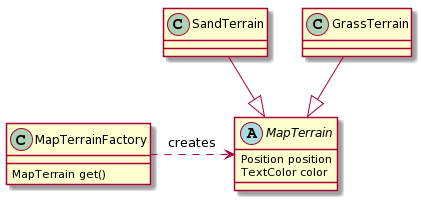

The diagram above was rendered by PlantUML. Its source (embedded in the PNG):
@startuml
class MapTerrainFactory{
  MapTerrain get()
}

abstract class MapTerrain{
  Position position
  TextColor color
}

class SandTerrain{
}

class GrassTerrain{
}

MapTerrainFactory .> MapTerrain : creates
SandTerrain --|> MapTerrain
GrassTerrain --|> MapTerrain
@enduml